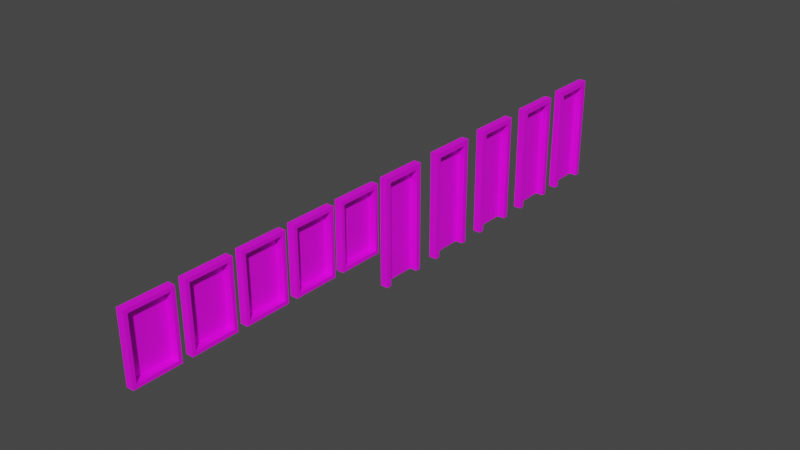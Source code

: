# Source: portas_e_janelas.blend  (saved by Blender 2.83.18; exported with 4.5.12 LTS)
import bpy
from mathutils import Matrix  # noqa: F401  (used for matrix-valued properties, if any)

bpy.ops.wm.read_factory_settings(use_empty=True)
scene = bpy.context.scene
scene.name = 'Scene'

# ---- collections
col_janelas = bpy.data.collections.new('janelas'); scene.collection.children.link(col_janelas)
col_portas = bpy.data.collections.new('portas'); scene.collection.children.link(col_portas)

# ---- images (referenced by path relative to the original .blend; pixels are not part of the script)
import os
ASSET_DIR = os.environ.get("B2B_ASSET_DIR", "")  # directory of the original .blend (textures are referenced by path, not embedded)
HERE = os.path.dirname(os.path.abspath(__file__))  # packed textures are extracted next to this script under _unpacked/

def load_image(name, relpath, width, height, colorspace="sRGB"):
    """Load a texture the original file referenced (path relative to the .blend, or extracted next to this script)."""
    p = next((c for c in (os.path.join(HERE, relpath), os.path.join(ASSET_DIR, relpath)) if relpath and os.path.exists(c)), "")
    if p:
        img = bpy.data.images.load(p, check_existing=True)
        img.name = name
    else:  # same state as the original file: an image datablock whose file is absent (Cycles renders it pink)
        img = bpy.data.images.new(name, width, height)
        img.source = "FILE"
        img.filepath = "//" + (relpath or name)
    img.colorspace_settings.name = colorspace
    return img
img_defaultmaterial_base_color_png = load_image('DefaultMaterial_Base_Color.png', 'portas_e_janelas/DefaultMaterial_Base_Color.png', 1024, 1024, 'sRGB')

# ---- materials (node trees are filled in below, after node groups)
mat_portas_janelas = bpy.data.materials.new('portas_janelas')
mat_portas_janelas.use_transparent_shadow = False

# ---- material node trees
mat_portas_janelas.use_nodes = True; mat_portas_janelas.node_tree.nodes.clear()
_N = mat_portas_janelas.node_tree.nodes; _L = mat_portas_janelas.node_tree.links
n0 = _N.new('ShaderNodeBsdfPrincipled'); n0.name = 'Principled BSDF'; n0.location = (10, 300)
n0.distribution = 'GGX'
n0.subsurface_method = 'BURLEY'
n0.inputs[3].default_value = 1.45
n0.inputs[27].default_value = (0.0, 0.0, 0.0, 1.0)
n0.inputs[28].default_value = 1.0
n1 = _N.new('ShaderNodeOutputMaterial'); n1.name = 'Material Output'; n1.location = (300, 300)
n2 = _N.new('ShaderNodeTexImage'); n2.name = 'Image Texture'; n2.location = (-422, 151)
n2.image = img_defaultmaterial_base_color_png
_L.new(n0.outputs[0], n1.inputs[0])
_L.new(n2.outputs[0], n0.inputs[0])
n1.is_active_output = True

# ---- world
world_world = bpy.data.worlds.new('World'); scene.world = world_world
world_world.use_nodes = True; world_world.node_tree.nodes.clear()
_N = world_world.node_tree.nodes; _L = world_world.node_tree.links
n0 = _N.new('ShaderNodeOutputWorld'); n0.name = 'World Output'; n0.location = (300, 300)
n1 = _N.new('ShaderNodeBackground'); n1.name = 'Background'; n1.location = (10, 300)
n1.inputs[0].default_value = (0.05088, 0.05088, 0.05088, 1.0)
_L.new(n1.outputs[0], n0.inputs[0])
n0.is_active_output = True
world_world.color = (0.05088, 0.05088, 0.05088)
world_world.use_sun_shadow = False
world_world.sun_shadow_jitter_overblur = 0.0

# ---- meshes
me_11_casa_lod0_001 = bpy.data.meshes.new('11_casa-LOD0.001')
me_11_casa_lod0_001.from_pydata([(-0.06238, -0.3238, -0.4943), (-0.06238, 0.3238, -0.4943), (-0.06238, -0.3238, 0.4943), (0.06238, -0.3238, -0.4943), (0.06238, 0.3238, -0.4943), (0.06238, -0.3238, 0.4943), (0.06238, -0.3814, -0.5583), (0.06238, 0.3814, -0.5583), (0.06238, -0.3814, 0.5583), (-0.06238, -0.3814, -0.5583), (-0.06238, 0.3814, -0.5583), (-0.06238, -0.3814, 0.5583), (-0.06238, 0.3814, 0.5583), (0.06238, 0.3814, 0.5583), (0.06238, 0.3238, 0.4943), (-0.06238, 0.3238, 0.4943)], [], [(2, 0, 1, 15), (3, 4, 1, 0), (5, 3, 0, 2), (4, 3, 6, 7), (3, 5, 8, 6), (10, 7, 6, 9), (6, 8, 11, 9), (13, 12, 11, 8), (10, 12, 13, 7), (14, 4, 7, 13), (5, 14, 13, 8), (4, 14, 15, 1), (14, 5, 2, 15)])
_uv = me_11_casa_lod0_001.uv_layers.new(name='UVMap')
_uv.uv.foreach_set('vector', [0.334, 0.6951, 0.334, 0.4619, 0.4912, 0.4619, 0.4912, 0.6951, 0.8394, 0.763, 0.8394, 0.8416, 0.829, 0.8416, 0.829, 0.763, 0.8371, 0.4502, 0.79, 0.4502, 0.79, 0.4399, 0.8371, 0.4399, 0.688, 0.718, 0.688, 0.7967, 0.6832, 0.8015, 0.6832, 0.7132, 0.688, 0.7967, 0.7558, 0.7967, 0.7606, 0.8015, 0.6832, 0.8015, 0.6729, 0.7132, 0.6832, 0.7132, 0.6832, 0.8015, 0.6729, 0.8015, 0.6832, 0.8015, 0.7606, 0.8015, 0.7606, 0.8118, 0.6832, 0.8118, 0.7606, 0.7132, 0.771, 0.7132, 0.771, 0.8015, 0.7606, 0.8015, 0.6832, 0.7029, 0.7606, 0.7029, 0.7606, 0.7132, 0.6832, 0.7132, 0.7558, 0.718, 0.688, 0.718, 0.6832, 0.7132, 0.7606, 0.7132, 0.7558, 0.7967, 0.7558, 0.718, 0.7606, 0.7132, 0.7606, 0.8015, 0.4022, 0.83, 0.3551, 0.83, 0.3551, 0.8197, 0.4022, 0.8197, 0.7558, 0.718, 0.7558, 0.7967, 0.7455, 0.7967, 0.7455, 0.718])
me_11_casa_lod0_001.materials.append(mat_portas_janelas)
me_11_casa_lod0_001.use_remesh_fix_poles = True
me_11_casa_lod0_001.use_remesh_preserve_attributes = False
me_11_casa_lod0_001.use_mirror_vertex_groups = False
me_11_casa_lod0_001.update()
me_11_casa_lod0_007 = bpy.data.meshes.new('11_casa-LOD0.007')
me_11_casa_lod0_007.from_pydata([(-0.06238, -0.3238, -0.4943), (-0.06238, 0.3238, -0.4943), (-0.06238, -0.3238, 0.4943), (0.06238, -0.3238, -0.4943), (0.06238, 0.3238, -0.4943), (0.06238, -0.3238, 0.4943), (0.06238, -0.3814, -0.5583), (0.06238, 0.3814, -0.5583), (0.06238, -0.3814, 0.5583), (-0.06238, -0.3814, -0.5583), (-0.06238, 0.3814, -0.5583), (-0.06238, -0.3814, 0.5583), (-0.06238, 0.3814, 0.5583), (0.06238, 0.3814, 0.5583), (0.06238, 0.3238, 0.4943), (-0.06238, 0.3238, 0.4943)], [], [(2, 0, 1, 15), (3, 4, 1, 0), (5, 3, 0, 2), (4, 3, 6, 7), (3, 5, 8, 6), (10, 7, 6, 9), (6, 8, 11, 9), (13, 12, 11, 8), (10, 12, 13, 7), (14, 4, 7, 13), (5, 14, 13, 8), (4, 14, 15, 1), (14, 5, 2, 15)])
_uv = me_11_casa_lod0_007.uv_layers.new(name='UVMap')
_uv.uv.foreach_set('vector', [0.003913, 0.6951, 0.003913, 0.4619, 0.1611, 0.4619, 0.1611, 0.6951, 0.7891, 0.7029, 0.7891, 0.7816, 0.7788, 0.7816, 0.7788, 0.7029, 0.4022, 0.8482, 0.3551, 0.8482, 0.3551, 0.8378, 0.4022, 0.8378, 0.5821, 0.718, 0.5821, 0.7967, 0.5773, 0.8015, 0.5773, 0.7132, 0.5821, 0.7967, 0.6499, 0.7967, 0.6547, 0.8015, 0.5773, 0.8015, 0.5669, 0.7132, 0.5773, 0.7132, 0.5773, 0.8015, 0.5669, 0.8015, 0.5773, 0.8015, 0.6547, 0.8015, 0.6547, 0.8118, 0.5773, 0.8118, 0.6547, 0.7132, 0.665, 0.7132, 0.665, 0.8015, 0.6547, 0.8015, 0.5773, 0.7029, 0.6547, 0.7029, 0.6547, 0.7132, 0.5773, 0.7132, 0.6499, 0.718, 0.5821, 0.718, 0.5773, 0.7132, 0.6547, 0.7132, 0.6499, 0.7967, 0.6499, 0.718, 0.6547, 0.7132, 0.6547, 0.8015, 0.4572, 0.83, 0.41, 0.83, 0.41, 0.8197, 0.4572, 0.8197, 0.6499, 0.718, 0.6499, 0.7967, 0.6395, 0.7967, 0.6395, 0.718])
me_11_casa_lod0_007.materials.append(mat_portas_janelas)
me_11_casa_lod0_007.use_remesh_fix_poles = True
me_11_casa_lod0_007.use_remesh_preserve_attributes = False
me_11_casa_lod0_007.use_mirror_vertex_groups = False
me_11_casa_lod0_007.update()
me_11_casa_lod0_008 = bpy.data.meshes.new('11_casa-LOD0.008')
me_11_casa_lod0_008.from_pydata([(-0.06238, -0.3238, -0.4943), (-0.06238, 0.3238, -0.4943), (-0.06238, -0.3238, 0.4943), (0.06238, -0.3238, -0.4943), (0.06238, 0.3238, -0.4943), (0.06238, -0.3238, 0.4943), (0.06238, -0.3814, -0.5583), (0.06238, 0.3814, -0.5583), (0.06238, -0.3814, 0.5583), (-0.06238, -0.3814, -0.5583), (-0.06238, 0.3814, -0.5583), (-0.06238, -0.3814, 0.5583), (-0.06238, 0.3814, 0.5583), (0.06238, 0.3814, 0.5583), (0.06238, 0.3238, 0.4943), (-0.06238, 0.3238, 0.4943)], [], [(2, 0, 1, 15), (3, 4, 1, 0), (5, 3, 0, 2), (4, 3, 6, 7), (3, 5, 8, 6), (10, 7, 6, 9), (6, 8, 11, 9), (13, 12, 11, 8), (10, 12, 13, 7), (14, 4, 7, 13), (5, 14, 13, 8), (4, 14, 15, 1), (14, 5, 2, 15)])
_uv = me_11_casa_lod0_008.uv_layers.new(name='UVMap')
_uv.uv.foreach_set('vector', [0.1689, 0.6951, 0.1689, 0.4619, 0.3261, 0.4619, 0.3261, 0.6951, 0.8073, 0.7029, 0.8073, 0.7816, 0.797, 0.7816, 0.797, 0.7029, 0.8371, 0.4321, 0.79, 0.4321, 0.79, 0.4217, 0.8371, 0.4217, 0.8051, 0.3201, 0.8051, 0.3987, 0.8003, 0.4035, 0.8003, 0.3153, 0.8051, 0.3987, 0.8729, 0.3987, 0.8777, 0.4035, 0.8003, 0.4035, 0.79, 0.3153, 0.8003, 0.3153, 0.8003, 0.4035, 0.79, 0.4035, 0.8003, 0.4035, 0.8777, 0.4035, 0.8777, 0.4139, 0.8003, 0.4139, 0.8777, 0.3153, 0.8881, 0.3153, 0.8881, 0.4035, 0.8777, 0.4035, 0.8003, 0.3049, 0.8777, 0.3049, 0.8777, 0.3153, 0.8003, 0.3153, 0.8729, 0.3201, 0.8051, 0.3201, 0.8003, 0.3153, 0.8777, 0.3153, 0.8729, 0.3987, 0.8729, 0.3201, 0.8777, 0.3153, 0.8777, 0.4035, 0.622, 0.83, 0.5749, 0.83, 0.5749, 0.8197, 0.622, 0.8197, 0.8729, 0.3201, 0.8729, 0.3987, 0.8626, 0.3987, 0.8626, 0.3201])
me_11_casa_lod0_008.materials.append(mat_portas_janelas)
me_11_casa_lod0_008.use_remesh_fix_poles = True
me_11_casa_lod0_008.use_remesh_preserve_attributes = False
me_11_casa_lod0_008.use_mirror_vertex_groups = False
me_11_casa_lod0_008.update()
me_11_casa_lod0_009 = bpy.data.meshes.new('11_casa-LOD0.009')
me_11_casa_lod0_009.from_pydata([(-0.06238, -0.3238, -0.4943), (-0.06238, 0.3238, -0.4943), (-0.06238, -0.3238, 0.4943), (0.06238, -0.3238, -0.4943), (0.06238, 0.3238, -0.4943), (0.06238, -0.3238, 0.4943), (0.06238, -0.3814, -0.5583), (0.06238, 0.3814, -0.5583), (0.06238, -0.3814, 0.5583), (-0.06238, -0.3814, -0.5583), (-0.06238, 0.3814, -0.5583), (-0.06238, -0.3814, 0.5583), (-0.06238, 0.3814, 0.5583), (0.06238, 0.3814, 0.5583), (0.06238, 0.3238, 0.4943), (-0.06238, 0.3238, 0.4943)], [], [(2, 0, 1, 15), (3, 4, 1, 0), (5, 3, 0, 2), (4, 3, 6, 7), (3, 5, 8, 6), (10, 7, 6, 9), (6, 8, 11, 9), (13, 12, 11, 8), (10, 12, 13, 7), (14, 4, 7, 13), (5, 14, 13, 8), (4, 14, 15, 1), (14, 5, 2, 15)])
_uv = me_11_casa_lod0_009.uv_layers.new(name='UVMap')
_uv.uv.foreach_set('vector', [0.499, 0.6951, 0.499, 0.4619, 0.6562, 0.4619, 0.6562, 0.6951, 0.7891, 0.7894, 0.7891, 0.8681, 0.7788, 0.8681, 0.7788, 0.7894, 0.7319, 0.83, 0.6848, 0.83, 0.6848, 0.8197, 0.7319, 0.8197, 0.4761, 0.718, 0.4761, 0.7967, 0.4714, 0.8015, 0.4714, 0.7132, 0.4761, 0.7967, 0.544, 0.7967, 0.5487, 0.8015, 0.4714, 0.8015, 0.461, 0.7132, 0.4714, 0.7132, 0.4714, 0.8015, 0.461, 0.8015, 0.4714, 0.8015, 0.5487, 0.8015, 0.5487, 0.8118, 0.4714, 0.8118, 0.5487, 0.7132, 0.5591, 0.7132, 0.5591, 0.8015, 0.5487, 0.8015, 0.4714, 0.7029, 0.5487, 0.7029, 0.5487, 0.7132, 0.4714, 0.7132, 0.544, 0.718, 0.4761, 0.718, 0.4714, 0.7132, 0.5487, 0.7132, 0.544, 0.7967, 0.544, 0.718, 0.5487, 0.7132, 0.5487, 0.8015, 0.5671, 0.83, 0.5199, 0.83, 0.5199, 0.8197, 0.5671, 0.8197, 0.544, 0.718, 0.544, 0.7967, 0.5336, 0.7967, 0.5336, 0.718])
me_11_casa_lod0_009.materials.append(mat_portas_janelas)
me_11_casa_lod0_009.use_remesh_fix_poles = True
me_11_casa_lod0_009.use_remesh_preserve_attributes = False
me_11_casa_lod0_009.use_mirror_vertex_groups = False
me_11_casa_lod0_009.update()
me_11_casa_lod0_010 = bpy.data.meshes.new('11_casa-LOD0.010')
me_11_casa_lod0_010.from_pydata([(-0.06238, -0.3238, -0.4943), (-0.06238, 0.3238, -0.4943), (-0.06238, -0.3238, 0.4943), (0.06238, -0.3238, -0.4943), (0.06238, 0.3238, -0.4943), (0.06238, -0.3238, 0.4943), (0.06238, -0.3814, -0.5583), (0.06238, 0.3814, -0.5583), (0.06238, -0.3814, 0.5583), (-0.06238, -0.3814, -0.5583), (-0.06238, 0.3814, -0.5583), (-0.06238, -0.3814, 0.5583), (-0.06238, 0.3814, 0.5583), (0.06238, 0.3814, 0.5583), (0.06238, 0.3238, 0.4943), (-0.06238, 0.3238, 0.4943)], [], [(2, 0, 1, 15), (3, 4, 1, 0), (5, 3, 0, 2), (4, 3, 6, 7), (3, 5, 8, 6), (10, 7, 6, 9), (6, 8, 11, 9), (13, 12, 11, 8), (10, 12, 13, 7), (14, 4, 7, 13), (5, 14, 13, 8), (4, 14, 15, 1), (14, 5, 2, 15)])
_uv = me_11_casa_lod0_010.uv_layers.new(name='UVMap')
_uv.uv.foreach_set('vector', [0.664, 0.6951, 0.664, 0.4619, 0.8212, 0.4619, 0.8212, 0.6951, 0.8576, 0.763, 0.8576, 0.8416, 0.8472, 0.8416, 0.8472, 0.763, 0.677, 0.83, 0.6298, 0.83, 0.6298, 0.8197, 0.677, 0.8197, 0.3702, 0.718, 0.3702, 0.7967, 0.3654, 0.8015, 0.3654, 0.7132, 0.3702, 0.7967, 0.438, 0.7967, 0.4428, 0.8015, 0.3654, 0.8015, 0.3551, 0.7132, 0.3654, 0.7132, 0.3654, 0.8015, 0.3551, 0.8015, 0.3654, 0.8015, 0.4428, 0.8015, 0.4428, 0.8118, 0.3654, 0.8118, 0.4428, 0.7132, 0.4532, 0.7132, 0.4532, 0.8015, 0.4428, 0.8015, 0.3654, 0.7029, 0.4428, 0.7029, 0.4428, 0.7132, 0.3654, 0.7132, 0.438, 0.718, 0.3702, 0.718, 0.3654, 0.7132, 0.4428, 0.7132, 0.438, 0.7967, 0.438, 0.718, 0.4428, 0.7132, 0.4428, 0.8015, 0.5121, 0.83, 0.465, 0.83, 0.465, 0.8197, 0.5121, 0.8197, 0.438, 0.718, 0.438, 0.7967, 0.4277, 0.7967, 0.4277, 0.718])
me_11_casa_lod0_010.materials.append(mat_portas_janelas)
me_11_casa_lod0_010.use_remesh_fix_poles = True
me_11_casa_lod0_010.use_remesh_preserve_attributes = False
me_11_casa_lod0_010.use_mirror_vertex_groups = False
me_11_casa_lod0_010.update()
me_11_casa_lod0_003 = bpy.data.meshes.new('11_casa-LOD0.003')
me_11_casa_lod0_003.from_pydata([(-0.06333, -0.3867, -0.8757), (-0.06333, -0.3867, 0.9189), (0.06333, -0.3867, -0.8757), (0.06333, -0.3867, 0.9189), (0.06333, -0.3005, -0.8757), (0.06333, -0.3005, 0.8326), (-0.06333, -0.3005, -0.8757), (-0.06333, -0.3005, 0.8326), (-0.06333, 0.3005, -0.8757), (-0.06333, 0.3005, 0.8326), (0.06333, 0.3005, -0.8757), (0.06333, 0.3005, 0.8326), (0.06333, 0.3867, -0.8757), (-0.06333, 0.3867, -0.8757), (0.06333, 0.3867, 0.9189), (-0.06333, 0.3867, 0.9189)], [], [(2, 3, 1, 0), (4, 5, 3, 2), (5, 4, 6, 7), (8, 9, 7, 6), (10, 11, 9, 8), (11, 10, 12, 14), (13, 15, 14, 12), (14, 15, 1, 3), (5, 11, 14, 3), (11, 5, 7, 9)])
_uv = me_11_casa_lod0_003.uv_layers.new(name='UVMap')
_uv.uv.foreach_set('vector', [0.1302, 0.7029, 0.1302, 0.9858, 0.121, 0.9858, 0.121, 0.7029, 0.1366, 0.7029, 0.1366, 0.9787, 0.1302, 0.9858, 0.1302, 0.7029, 0.1366, 0.9787, 0.1366, 0.7029, 0.1459, 0.7029, 0.1459, 0.9787, 0.7821, 0.4541, 0.7821, 0.003913, 0.6328, 0.003913, 0.6328, 0.4541, 0.2146, 0.7029, 0.2146, 0.9787, 0.2053, 0.9787, 0.2053, 0.7029, 0.2146, 0.9787, 0.2146, 0.7029, 0.2209, 0.7029, 0.2209, 0.9858, 0.2302, 0.7029, 0.2302, 0.9858, 0.2209, 0.9858, 0.2209, 0.7029, 0.2209, 0.9858, 0.2209, 0.9961, 0.1302, 0.9961, 0.1302, 0.9858, 0.1366, 0.9787, 0.2146, 0.9787, 0.2209, 0.9858, 0.1302, 0.9858, 0.2146, 0.9787, 0.1366, 0.9787, 0.1366, 0.9684, 0.2146, 0.9684])
me_11_casa_lod0_003.materials.append(mat_portas_janelas)
me_11_casa_lod0_003.use_remesh_fix_poles = True
me_11_casa_lod0_003.use_remesh_preserve_attributes = False
me_11_casa_lod0_003.use_mirror_vertex_groups = False
me_11_casa_lod0_003.update()
me_11_casa_lod0_002 = bpy.data.meshes.new('11_casa-LOD0.002')
me_11_casa_lod0_002.from_pydata([(-0.06333, -0.3867, -0.8757), (-0.06333, -0.3867, 0.9189), (0.06333, -0.3867, -0.8757), (0.06333, -0.3867, 0.9189), (0.06333, -0.3005, -0.8757), (0.06333, -0.3005, 0.8326), (-0.06333, -0.3005, -0.8757), (-0.06333, -0.3005, 0.8326), (-0.06333, 0.3005, -0.8757), (-0.06333, 0.3005, 0.8326), (0.06333, 0.3005, -0.8757), (0.06333, 0.3005, 0.8326), (0.06333, 0.3867, -0.8757), (-0.06333, 0.3867, -0.8757), (0.06333, 0.3867, 0.9189), (-0.06333, 0.3867, 0.9189)], [], [(2, 3, 1, 0), (4, 5, 3, 2), (5, 4, 6, 7), (8, 9, 7, 6), (10, 11, 9, 8), (11, 10, 12, 14), (13, 15, 14, 12), (14, 15, 1, 3), (5, 11, 14, 3), (11, 5, 7, 9)])
_uv = me_11_casa_lod0_002.uv_layers.new(name='UVMap')
_uv.uv.foreach_set('vector', [0.2473, 0.7029, 0.2473, 0.9858, 0.238, 0.9858, 0.238, 0.7029, 0.2536, 0.7029, 0.2536, 0.9787, 0.2473, 0.9858, 0.2473, 0.7029, 0.2536, 0.9787, 0.2536, 0.7029, 0.2629, 0.7029, 0.2629, 0.9787, 0.6249, 0.4541, 0.6249, 0.003913, 0.4755, 0.003913, 0.4755, 0.4541, 0.3316, 0.7029, 0.3316, 0.9787, 0.3223, 0.9787, 0.3223, 0.7029, 0.3316, 0.9787, 0.3316, 0.7029, 0.338, 0.7029, 0.338, 0.9858, 0.3472, 0.7029, 0.3472, 0.9858, 0.338, 0.9858, 0.338, 0.7029, 0.338, 0.9858, 0.338, 0.9961, 0.2473, 0.9961, 0.2473, 0.9858, 0.2536, 0.9787, 0.3316, 0.9787, 0.338, 0.9858, 0.2473, 0.9858, 0.3316, 0.9787, 0.2536, 0.9787, 0.2536, 0.9684, 0.3316, 0.9684])
me_11_casa_lod0_002.materials.append(mat_portas_janelas)
me_11_casa_lod0_002.use_remesh_fix_poles = True
me_11_casa_lod0_002.use_remesh_preserve_attributes = False
me_11_casa_lod0_002.use_mirror_vertex_groups = False
me_11_casa_lod0_002.update()
me_11_casa_lod0_004 = bpy.data.meshes.new('11_casa-LOD0.004')
me_11_casa_lod0_004.from_pydata([(-0.06333, -0.3867, -0.8757), (-0.06333, -0.3867, 0.9189), (0.06333, -0.3867, -0.8757), (0.06333, -0.3867, 0.9189), (0.06333, -0.3005, -0.8757), (0.06333, -0.3005, 0.8326), (-0.06333, -0.3005, -0.8757), (-0.06333, -0.3005, 0.8326), (-0.06333, 0.3005, -0.8757), (-0.06333, 0.3005, 0.8326), (0.06333, 0.3005, -0.8757), (0.06333, 0.3005, 0.8326), (0.06333, 0.3867, -0.8757), (-0.06333, 0.3867, -0.8757), (0.06333, 0.3867, 0.9189), (-0.06333, 0.3867, 0.9189)], [], [(2, 3, 1, 0), (4, 5, 3, 2), (5, 4, 6, 7), (8, 9, 7, 6), (10, 11, 9, 8), (11, 10, 12, 14), (13, 15, 14, 12), (14, 15, 1, 3), (5, 11, 14, 3), (11, 5, 7, 9)])
_uv = me_11_casa_lod0_004.uv_layers.new(name='UVMap')
_uv.uv.foreach_set('vector', [0.7993, 0.003914, 0.7993, 0.2868, 0.79, 0.2868, 0.79, 0.003914, 0.8056, 0.003914, 0.8056, 0.2797, 0.7993, 0.2868, 0.7993, 0.003914, 0.8056, 0.2797, 0.8056, 0.003914, 0.8149, 0.003914, 0.8149, 0.2797, 0.3105, 0.4541, 0.3105, 0.003913, 0.1611, 0.003913, 0.1611, 0.4541, 0.8836, 0.003913, 0.8836, 0.2797, 0.8743, 0.2797, 0.8743, 0.003913, 0.8836, 0.2797, 0.8836, 0.003913, 0.8899, 0.003913, 0.8899, 0.2868, 0.8992, 0.003913, 0.8992, 0.2868, 0.8899, 0.2868, 0.8899, 0.003913, 0.8899, 0.2868, 0.8899, 0.2971, 0.7993, 0.2971, 0.7993, 0.2868, 0.8056, 0.2797, 0.8836, 0.2797, 0.8899, 0.2868, 0.7993, 0.2868, 0.8836, 0.2797, 0.8056, 0.2797, 0.8056, 0.2694, 0.8836, 0.2694])
me_11_casa_lod0_004.materials.append(mat_portas_janelas)
me_11_casa_lod0_004.use_remesh_fix_poles = True
me_11_casa_lod0_004.use_remesh_preserve_attributes = False
me_11_casa_lod0_004.use_mirror_vertex_groups = False
me_11_casa_lod0_004.update()
me_11_casa_lod0_005 = bpy.data.meshes.new('11_casa-LOD0.005')
me_11_casa_lod0_005.from_pydata([(-0.06333, -0.3867, -0.8757), (-0.06333, -0.3867, 0.9189), (0.06333, -0.3867, -0.8757), (0.06333, -0.3867, 0.9189), (0.06333, -0.3005, -0.8757), (0.06333, -0.3005, 0.8326), (-0.06333, -0.3005, -0.8757), (-0.06333, -0.3005, 0.8326), (-0.06333, 0.3005, -0.8757), (-0.06333, 0.3005, 0.8326), (0.06333, 0.3005, -0.8757), (0.06333, 0.3005, 0.8326), (0.06333, 0.3867, -0.8757), (-0.06333, 0.3867, -0.8757), (0.06333, 0.3867, 0.9189), (-0.06333, 0.3867, 0.9189)], [], [(2, 3, 1, 0), (4, 5, 3, 2), (5, 4, 6, 7), (8, 9, 7, 6), (10, 11, 9, 8), (11, 10, 12, 14), (13, 15, 14, 12), (14, 15, 1, 3), (5, 11, 14, 3), (11, 5, 7, 9)])
_uv = me_11_casa_lod0_005.uv_layers.new(name='UVMap')
_uv.uv.foreach_set('vector', [0.0132, 0.7029, 0.0132, 0.9858, 0.003913, 0.9858, 0.003913, 0.7029, 0.01952, 0.7029, 0.01952, 0.9787, 0.0132, 0.9858, 0.0132, 0.7029, 0.01952, 0.9787, 0.01952, 0.7029, 0.02881, 0.7029, 0.02881, 0.9787, 0.1533, 0.4541, 0.1533, 0.003913, 0.003913, 0.003913, 0.003913, 0.4541, 0.09753, 0.7029, 0.09753, 0.9787, 0.08825, 0.9787, 0.08825, 0.7029, 0.09753, 0.9787, 0.09753, 0.7029, 0.1039, 0.7029, 0.1039, 0.9858, 0.1131, 0.7029, 0.1131, 0.9858, 0.1039, 0.9858, 0.1039, 0.7029, 0.1039, 0.9858, 0.1039, 0.9961, 0.0132, 0.9961, 0.0132, 0.9858, 0.01952, 0.9787, 0.09753, 0.9787, 0.1039, 0.9858, 0.0132, 0.9858, 0.09753, 0.9787, 0.01952, 0.9787, 0.01952, 0.9684, 0.09753, 0.9684])
me_11_casa_lod0_005.materials.append(mat_portas_janelas)
me_11_casa_lod0_005.use_remesh_fix_poles = True
me_11_casa_lod0_005.use_remesh_preserve_attributes = False
me_11_casa_lod0_005.use_mirror_vertex_groups = False
me_11_casa_lod0_005.update()
me_11_casa_lod0_006 = bpy.data.meshes.new('11_casa-LOD0.006')
me_11_casa_lod0_006.from_pydata([(-0.06333, -0.3867, -0.8757), (-0.06333, -0.3867, 0.9189), (0.06333, -0.3867, -0.8757), (0.06333, -0.3867, 0.9189), (0.06333, -0.3005, -0.8757), (0.06333, -0.3005, 0.8326), (-0.06333, -0.3005, -0.8757), (-0.06333, -0.3005, 0.8326), (-0.06333, 0.3005, -0.8757), (-0.06333, 0.3005, 0.8326), (0.06333, 0.3005, -0.8757), (0.06333, 0.3005, 0.8326), (0.06333, 0.3867, -0.8757), (-0.06333, 0.3867, -0.8757), (0.06333, 0.3867, 0.9189), (-0.06333, 0.3867, 0.9189)], [], [(2, 3, 1, 0), (4, 5, 3, 2), (5, 4, 6, 7), (8, 9, 7, 6), (10, 11, 9, 8), (11, 10, 12, 14), (13, 15, 14, 12), (14, 15, 1, 3), (5, 11, 14, 3), (11, 5, 7, 9)])
_uv = me_11_casa_lod0_006.uv_layers.new(name='UVMap')
_uv.uv.foreach_set('vector', [0.8383, 0.4619, 0.8383, 0.7448, 0.829, 0.7448, 0.829, 0.4619, 0.8446, 0.4619, 0.8446, 0.7378, 0.8383, 0.7448, 0.8383, 0.4619, 0.8446, 0.7378, 0.8446, 0.4619, 0.8539, 0.4619, 0.8539, 0.7378, 0.4677, 0.4541, 0.4677, 0.003913, 0.3183, 0.003913, 0.3183, 0.4541, 0.9227, 0.4619, 0.9227, 0.7378, 0.9134, 0.7378, 0.9134, 0.4619, 0.9227, 0.7378, 0.9227, 0.4619, 0.929, 0.4619, 0.929, 0.7448, 0.9383, 0.4619, 0.9383, 0.7448, 0.929, 0.7448, 0.929, 0.4619, 0.929, 0.7448, 0.929, 0.7551, 0.8383, 0.7551, 0.8383, 0.7448, 0.8446, 0.7378, 0.9227, 0.7378, 0.929, 0.7448, 0.8383, 0.7448, 0.9227, 0.7378, 0.8446, 0.7378, 0.8446, 0.7274, 0.9227, 0.7274])
me_11_casa_lod0_006.materials.append(mat_portas_janelas)
me_11_casa_lod0_006.use_remesh_fix_poles = True
me_11_casa_lod0_006.use_remesh_preserve_attributes = False
me_11_casa_lod0_006.use_mirror_vertex_groups = False
me_11_casa_lod0_006.update()

# ---- objects
ob_j5 = bpy.data.objects.new('j5', me_11_casa_lod0_001)
ob_j4 = bpy.data.objects.new('j4', me_11_casa_lod0_007)
ob_j3 = bpy.data.objects.new('j3', me_11_casa_lod0_008)
ob_j2 = bpy.data.objects.new('j2', me_11_casa_lod0_009)
ob_j1 = bpy.data.objects.new('j1', me_11_casa_lod0_010)
ob_p1 = bpy.data.objects.new('p1', me_11_casa_lod0_003)
ob_p5 = bpy.data.objects.new('p5', me_11_casa_lod0_002)
ob_p2 = bpy.data.objects.new('p2', me_11_casa_lod0_004)
ob_p3 = bpy.data.objects.new('p3', me_11_casa_lod0_005)
ob_p4 = bpy.data.objects.new('p4', me_11_casa_lod0_006)

# ---- transforms, parenting, visibility, modifiers, constraints
ob_j5.location = (0.2687, 1.556, 0.2363)
ob_j5.delta_location = (-0.2692, -0.3912, 1.0)
ob_j5.lineart.crease_threshold = 0.0
ob_j4.location = (0.2687, 0.6317, 0.2363)
ob_j4.delta_location = (-0.2692, -0.3912, 1.0)
ob_j4.lineart.crease_threshold = 0.0
ob_j3.location = (0.2687, -0.2925, 0.2363)
ob_j3.delta_location = (-0.2692, -0.3912, 1.0)
ob_j3.lineart.crease_threshold = 0.0
ob_j2.location = (0.2687, -1.217, 0.2363)
ob_j2.delta_location = (-0.2692, -0.3912, 1.0)
ob_j2.lineart.crease_threshold = 0.0
ob_j1.location = (0.2687, -2.141, 0.2363)
ob_j1.delta_location = (-0.2692, -0.3912, 1.0)
ob_j1.lineart.crease_threshold = 0.0
ob_p1.location = (0.2692, 2.518, -0.1243)
ob_p1.delta_location = (-0.2692, -0.3912, 1.0)
ob_p1.lineart.crease_threshold = 0.0
ob_p5.location = (0.2692, 7.14, -0.1243)
ob_p5.delta_location = (-0.2692, -0.3912, 1.0)
ob_p5.lineart.crease_threshold = 0.0
ob_p2.location = (0.2692, 3.692, -0.1243)
ob_p2.delta_location = (-0.2692, -0.3912, 1.0)
ob_p2.lineart.crease_threshold = 0.0
ob_p3.location = (0.2692, 4.865, -0.1243)
ob_p3.delta_location = (-0.2692, -0.3912, 1.0)
ob_p3.lineart.crease_threshold = 0.0
ob_p4.location = (0.2692, 6.039, -0.1243)
ob_p4.delta_location = (-0.2692, -0.3912, 1.0)
ob_p4.lineart.crease_threshold = 0.0

# ---- collection membership
col_janelas.objects.link(ob_j5)
col_janelas.objects.link(ob_j4)
col_janelas.objects.link(ob_j3)
col_janelas.objects.link(ob_j2)
col_janelas.objects.link(ob_j1)
col_portas.objects.link(ob_p1)
col_portas.objects.link(ob_p5)
col_portas.objects.link(ob_p2)
col_portas.objects.link(ob_p3)
col_portas.objects.link(ob_p4)

# ---- scene / render settings (as saved in the file)
scene.frame_start = 1; scene.frame_end = 250; scene.frame_set(1)
scene.render.engine = 'BLENDER_EEVEE_NEXT'
scene.cycles.use_denoising = False
scene.cycles.samples = 128
scene.cycles.sampling_pattern = 'TABULATED_SOBOL'
scene.cycles.use_adaptive_sampling = False
scene.cycles.use_light_tree = False
scene.view_settings.view_transform = 'Filmic'
bpy.context.view_layer.update()

# ---- added for rendering (the .blend has no active camera and no usable light): camera, sun
cam_auto = bpy.data.cameras.new('AutoCamera')
cam_auto.lens = 50.0
cam_auto.sensor_width = 36.0
cam_auto.clip_end = 1000.0
ob_auto_camera = bpy.data.objects.new('AutoCamera', cam_auto)
scene.collection.objects.link(ob_auto_camera)
ob_auto_camera.location = (9.44582, -9.22373, 8.45395)
ob_auto_camera.rotation_euler = (1.09748, -7.21219e-08, 0.694738)
scene.camera = ob_auto_camera
light_auto_sun = bpy.data.lights.new('AutoSun', 'SUN')
light_auto_sun.energy = 3.0
light_auto_sun.angle = 0.0523599
ob_auto_sun = bpy.data.objects.new('AutoSun', light_auto_sun)
scene.collection.objects.link(ob_auto_sun)
ob_auto_sun.rotation_euler = (0.872665, 0.174533, 0.523599)
bpy.context.view_layer.update()
